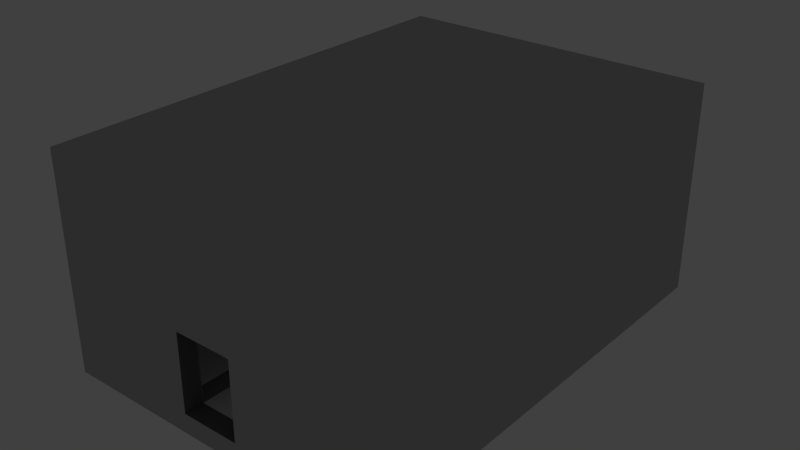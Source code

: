 # Source: level21.blend  (saved by Blender 2.69.0; exported with 4.5.12 LTS)
import bpy
from mathutils import Matrix  # noqa: F401  (used for matrix-valued properties, if any)

bpy.ops.wm.read_factory_settings(use_empty=True)
scene = bpy.context.scene
scene.name = 'Scene'

# ---- collections
col_collection_1 = bpy.data.collections.new('Collection 1'); scene.collection.children.link(col_collection_1)

# ---- materials (node trees are filled in below, after node groups)
mat_stone = bpy.data.materials.new('Stone')
mat_stone.alpha_threshold = 0.0
mat_stone.use_transparent_shadow = False
mat_stone.diffuse_color = (0.49, 0.49, 0.49, 1.0)
mat_stone.roughness = 0.5
mat_stone.line_color = (0.0, 0.0, 0.0, 1.0)
mat_darkstone = bpy.data.materials.new('DarkStone')
mat_darkstone.alpha_threshold = 0.0
mat_darkstone.use_transparent_shadow = False
mat_darkstone.diffuse_color = (0.152, 0.152, 0.152, 1.0)
mat_darkstone.roughness = 0.5
mat_darkstone.line_color = (0.0, 0.0, 0.0, 1.0)

# ---- material node trees

# ---- world
world_world = bpy.data.worlds.new('World'); scene.world = world_world
world_world.color = (0.05088, 0.05088, 0.05088)
world_world.use_sun_shadow = False
world_world.sun_shadow_jitter_overblur = 0.0
world_world.cycles.sampling_method = 'MANUAL'
world_world.cycles.sample_map_resolution = 256

# ---- lights
light_lamp = bpy.data.lights.new('Lamp', 'POINT')
light_lamp.transmission_factor = 0.0
light_lamp.cutoff_distance = 30.0
light_lamp.energy = 100.0
light_lamp.shadow_buffer_clip_start = 1.001
light_lamp.shadow_soft_size = 0.1
light_lamp.shadow_maximum_resolution = 0.006
light_lamp.use_absolute_resolution = True
light_lamp.cycles.use_multiple_importance_sampling = False

# ---- meshes
me_cube = bpy.data.meshes.new('Cube')
me_cube.from_pydata([(1.5, -12.14, -5.5), (1.5, -13.14, -5.5), (-1.5, -13.14, -5.5), (-1.5, -12.14, -5.5), (1.5, -12.14, -4.5), (1.5, -13.14, -4.5), (-1.5, -13.14, -4.5), (-1.5, -12.14, -4.5), (-2.5, -13.14, -5.5), (-2.5, -12.14, -5.5), (-2.5, -13.14, -4.5), (-2.5, -12.14, -4.5), (2.5, -12.14, -5.5), (2.5, -13.14, -5.5), (2.5, -12.14, -4.5), (2.5, -13.14, -4.5), (1.5, -12.14, -0.5), (1.5, -13.14, -0.5), (-1.5, -13.14, -0.5), (-1.5, -12.14, -0.5), (-2.5, -13.14, -0.5), (-2.5, -12.14, -0.5), (2.5, -12.14, -0.5), (2.5, -13.14, -0.5), (1.5, -12.14, 0.5), (1.5, -13.14, 0.5), (-1.5, -13.14, 0.5), (-1.5, -12.14, 0.5), (-2.5, -13.14, 0.5), (-2.5, -12.14, 0.5), (2.5, -12.14, 0.5), (2.5, -13.14, 0.5), (-1.5, -2.136, -4.5), (1.5, -2.136, -4.5), (-1.5, -2.136, -5.5), (1.5, -2.136, -5.5), (-2.5, -2.136, -5.5), (-2.5, -2.136, -4.5), (2.5, -2.136, -5.5), (2.5, -2.136, -4.5), (2.5, -1.136, -5.5), (2.5, -1.136, -4.5), (-1.5, -1.136, -5.5), (-2.5, -1.136, -5.5), (-1.5, -1.136, -4.5), (-2.5, -1.136, -4.5), (1.5, -1.136, -4.5), (1.5, -1.136, -5.5), (2.5, 3.864, -5.5), (2.5, 3.864, -4.5), (-1.5, 3.864, -5.5), (-2.5, 3.864, -5.5), (-1.5, 3.864, -4.5), (-2.5, 3.864, -4.5), (1.5, 3.864, -4.5), (1.5, 3.864, -5.5), (2.5, 4.864, -5.5), (2.5, 4.864, -4.5), (-1.5, 4.864, -5.5), (-2.5, 4.864, -5.5), (-1.5, 4.864, -4.5), (-2.5, 4.864, -4.5), (1.5, 4.864, -4.5), (1.5, 4.864, -5.5), (2.5, 9.864, -5.5), (2.5, 9.864, -4.5), (-1.5, 9.864, -5.5), (-2.5, 9.864, -5.5), (-1.5, 9.864, -4.5), (-2.5, 9.864, -4.5), (1.5, 9.864, -4.5), (1.5, 9.864, -5.5), (2.5, 10.86, -5.5), (2.5, 10.86, -4.5), (-1.5, 10.86, -5.5), (-2.5, 10.86, -5.5), (-1.5, 10.86, -4.5), (-2.5, 10.86, -4.5), (1.5, 10.86, -4.5), (1.5, 10.86, -5.5), (-1.5, 9.864, -0.5), (-2.5, 9.864, -0.5), (2.5, 9.864, -0.5), (1.5, 9.864, -0.5), (-1.5, 10.86, -0.5), (-2.5, 10.86, -0.5), (2.5, 10.86, -0.5), (1.5, 10.86, -0.5), (-1.5, 9.864, 0.5), (-2.5, 9.864, 0.5), (2.5, 9.864, 0.5), (1.5, 9.864, 0.5), (-1.5, 10.86, 0.5), (-2.5, 10.86, 0.5), (2.5, 10.86, 0.5), (1.5, 10.86, 0.5), (7.5, -12.14, -4.5), (7.5, -2.136, -4.5), (7.5, -12.14, -5.5), (7.5, -13.14, -5.5), (7.5, -13.14, -4.5), (7.5, -2.136, -5.5), (7.5, -1.136, -5.5), (7.5, -1.136, -4.5), (7.5, 3.864, -4.5), (7.5, 3.864, -5.5), (7.5, 4.864, -5.5), (7.5, 4.864, -4.5), (7.5, 9.864, -5.5), (7.5, 9.864, -4.5), (7.5, 10.86, -5.5), (7.5, 10.86, -4.5), (8.5, -12.14, -4.5), (8.5, -2.136, -4.5), (8.5, -12.14, -5.5), (8.5, -13.14, -5.5), (8.5, -13.14, -4.5), (8.5, -2.136, -5.5), (8.5, -1.136, -5.5), (8.5, -1.136, -4.5), (8.5, 3.864, -4.5), (8.5, 3.864, -5.5), (8.5, 4.864, -5.5), (8.5, 4.864, -4.5), (8.5, 9.864, -5.5), (8.5, 9.864, -4.5), (8.5, 10.86, -5.5), (8.5, 10.86, -4.5), (-7.5, -13.14, -5.5), (-7.5, -12.14, -5.5), (-7.5, -13.14, -4.5), (-7.5, -12.14, -4.5), (-7.5, -2.136, -5.5), (-7.5, -2.136, -4.5), (-7.5, -1.136, -5.5), (-7.5, -1.136, -4.5), (-7.5, 3.864, -5.5), (-7.5, 3.864, -4.5), (-7.5, 4.864, -5.5), (-7.5, 4.864, -4.5), (-7.5, 9.864, -5.5), (-7.5, 9.864, -4.5), (-7.5, 10.86, -5.5), (-7.5, 10.86, -4.5), (-8.5, -13.14, -5.5), (-8.5, -12.14, -5.5), (-8.5, -13.14, -4.5), (-8.5, -12.14, -4.5), (-8.5, -2.136, -5.5), (-8.5, -2.136, -4.5), (-8.5, -1.136, -5.5), (-8.5, -1.136, -4.5), (-8.5, 3.864, -5.5), (-8.5, 3.864, -4.5), (-8.5, 4.864, -5.5), (-8.5, 4.864, -4.5), (-8.5, 9.864, -5.5), (-8.5, 9.864, -4.5), (-8.5, 10.86, -5.5), (-8.5, 10.86, -4.5), (7.5, 10.86, -0.5), (-1.5, -12.14, 4.5), (-1.5, -13.14, 4.5), (1.5, -13.14, 4.5), (-8.5, 4.864, -0.5), (-7.5, 4.864, -0.5), (-7.5, -13.14, -0.5), (-7.5, -12.14, -0.5), (-7.5, 9.864, -0.5), (-8.5, 9.864, -0.5), (-7.5, -2.136, -0.5), (-8.5, -13.14, -0.5), (-7.5, -1.136, -0.5), (-8.5, -12.14, -0.5), (-7.5, 3.864, -0.5), (-7.5, 10.86, -0.5), (-8.5, -2.136, -0.5), (-8.5, -1.136, -0.5), (-8.5, 3.864, -0.5), (-8.5, 10.86, -0.5), (-8.5, 4.864, 0.5), (-7.5, 4.864, 0.5), (-7.5, -13.14, 0.5), (-7.5, -12.14, 0.5), (-7.5, 9.864, 0.5), (-8.5, 9.864, 0.5), (-7.5, -2.136, 0.5), (-8.5, -13.14, 0.5), (-7.5, -1.136, 0.5), (-8.5, -12.14, 0.5), (-7.5, 3.864, 0.5), (-7.5, 10.86, 0.5), (-8.5, -2.136, 0.5), (-8.5, -1.136, 0.5), (-8.5, 3.864, 0.5), (-8.5, 10.86, 0.5), (1.5, -12.14, 4.5), (7.5, -12.14, -0.5), (7.5, -2.136, -0.5), (8.5, 4.864, -0.5), (7.5, 4.864, -0.5), (7.5, -13.14, -0.5), (7.5, 3.864, -0.5), (8.5, 3.864, -0.5), (8.5, -2.136, -0.5), (7.5, -1.136, -0.5), (8.5, -12.14, -0.5), (7.5, 9.864, -0.5), (8.5, -13.14, -0.5), (8.5, -1.136, -0.5), (8.5, 9.864, -0.5), (8.5, 10.86, -0.5), (7.5, -2.136, 0.5), (7.5, -1.136, 0.5), (7.5, 3.864, 0.5), (8.5, -2.136, 0.5), (8.5, 3.864, 0.5), (7.5, -12.14, 0.5), (7.5, -13.14, 0.5), (8.5, 4.864, 0.5), (7.5, 4.864, 0.5), (8.5, -12.14, 0.5), (7.5, 9.864, 0.5), (7.5, 10.86, 0.5), (8.5, -13.14, 0.5), (8.5, -1.136, 0.5), (8.5, 9.864, 0.5), (8.5, 10.86, 0.5), (-2.5, -13.14, 4.5), (-2.5, -12.14, 4.5), (2.5, -12.14, 4.5), (2.5, -13.14, 4.5), (-1.5, 9.864, 4.5), (-2.5, 9.864, 4.5), (2.5, 9.864, 4.5), (1.5, 9.864, 4.5), (-1.5, 10.86, 4.5), (-2.5, 10.86, 4.5), (2.5, 10.86, 4.5), (1.5, 10.86, 4.5), (-7.5, -1.136, 4.5), (-7.5, 3.864, 4.5), (-7.5, -12.14, 4.5), (-8.5, -12.14, 4.5), (-7.5, -2.136, 4.5), (-8.5, -13.14, 4.5), (-7.5, -13.14, 4.5), (-7.5, 9.864, 4.5), (-8.5, 9.864, 4.5), (-8.5, 4.864, 4.5), (-7.5, 4.864, 4.5), (-7.5, 10.86, 4.5), (-8.5, -2.136, 4.5), (-8.5, -1.136, 4.5), (-8.5, 3.864, 4.5), (-8.5, 10.86, 4.5), (7.5, -12.14, 4.5), (8.5, -12.14, 4.5), (7.5, -2.136, 4.5), (8.5, 4.864, 4.5), (7.5, 4.864, 4.5), (7.5, -13.14, 4.5), (7.5, 3.864, 4.5), (8.5, 3.864, 4.5), (8.5, -2.136, 4.5), (7.5, -1.136, 4.5), (7.5, 9.864, 4.5), (7.5, 10.86, 4.5), (8.5, -13.14, 4.5), (8.5, -1.136, 4.5), (8.5, 9.864, 4.5), (8.5, 10.86, 4.5), (1.5, -12.14, 5.5), (-1.5, -12.14, 5.5), (-1.5, -13.14, 5.5), (1.5, -13.14, 5.5), (2.5, -12.14, 5.5), (2.5, -13.14, 5.5), (-2.5, -12.14, 5.5), (-2.5, -13.14, 5.5), (-1.5, 9.864, 5.5), (-2.5, 9.864, 5.5), (2.5, 9.864, 5.5), (1.5, 9.864, 5.5), (-1.5, 10.86, 5.5), (-2.5, 10.86, 5.5), (2.5, 10.86, 5.5), (1.5, 10.86, 5.5), (-7.5, -1.136, 5.5), (-7.5, 3.864, 5.5), (-7.5, -12.14, 5.5), (-8.5, -12.14, 5.5), (-7.5, -2.136, 5.5), (-8.5, -13.14, 5.5), (-7.5, -13.14, 5.5), (-7.5, 9.864, 5.5), (-8.5, 9.864, 5.5), (-8.5, 4.864, 5.5), (-7.5, 4.864, 5.5), (-7.5, 10.86, 5.5), (-8.5, -2.136, 5.5), (-8.5, -1.136, 5.5), (-8.5, 3.864, 5.5), (-8.5, 10.86, 5.5), (7.5, -12.14, 5.5), (8.5, -12.14, 5.5), (7.5, -2.136, 5.5), (8.5, 4.864, 5.5), (7.5, 4.864, 5.5), (7.5, -13.14, 5.5), (7.5, 3.864, 5.5), (8.5, 3.864, 5.5), (8.5, -2.136, 5.5), (7.5, -1.136, 5.5), (7.5, 9.864, 5.5), (7.5, 10.86, 5.5), (8.5, -13.14, 5.5), (8.5, -1.136, 5.5), (8.5, 9.864, 5.5), (8.5, 10.86, 5.5), (2.5, 4.864, 5.5), (2.5, 4.864, 4.5), (2.5, 3.864, 4.5), (2.5, 3.864, 5.5), (2.5, -2.136, 4.5), (2.5, -1.136, 5.5), (2.5, -1.136, 4.5), (2.5, -2.136, 5.5), (1.5, 4.864, 5.5), (1.5, 4.864, 4.5), (1.5, 3.864, 4.5), (1.5, 3.864, 5.5), (1.5, -1.136, 5.5), (1.5, -1.136, 4.5), (1.5, -2.136, 4.5), (1.5, -2.136, 5.5), (-1.5, 3.864, 5.5), (-1.5, -1.136, 5.5), (-1.5, -2.136, 4.5), (-1.5, -2.136, 5.5), (-1.5, 4.864, 4.5), (-1.5, 3.864, 4.5), (-1.5, -1.136, 4.5), (-1.5, 4.864, 5.5), (-2.5, 4.864, 5.5), (-2.5, 4.864, 4.5), (-2.5, 3.864, 4.5), (-2.5, 3.864, 5.5), (-2.5, -1.136, 5.5), (-2.5, -1.136, 4.5), (-2.5, -2.136, 4.5), (-2.5, -2.136, 5.5)], [], [(0, 1, 2, 3), (4, 7, 6, 5), (15, 14, 22, 23), (1, 5, 6, 2), (2, 6, 10, 8), (0, 3, 34, 35), (77, 75, 142, 143), (14, 4, 16, 22), (143, 159, 179, 175), (3, 2, 8, 9), (48, 56, 106, 105), (5, 1, 13, 15), (4, 14, 39, 33), (1, 0, 12, 13), (19, 21, 29, 27), (17, 23, 31, 25), (4, 5, 17, 16), (11, 10, 20, 21), (5, 15, 23, 17), (6, 7, 19, 18), (7, 11, 21, 19), (10, 6, 18, 20), (93, 191, 251, 237), (223, 94, 238, 267), (21, 20, 28, 29), (16, 17, 25, 24), (22, 16, 24, 30), (23, 22, 30, 31), (20, 18, 26, 28), (3, 9, 36, 34), (40, 48, 105, 102), (33, 39, 41, 46), (8, 10, 130, 128), (35, 34, 42, 47), (192, 189, 243, 252), (26, 18, 17, 25), (19, 27, 24, 16), (18, 19, 16, 17), (7, 4, 33, 32), (11, 7, 32, 37), (12, 0, 35, 38), (47, 42, 50, 55), (40, 47, 55, 48), (12, 38, 101, 98), (34, 36, 43, 42), (32, 33, 46, 44), (38, 35, 47, 40), (37, 32, 44, 45), (49, 41, 103, 104), (64, 72, 110, 108), (53, 52, 60, 61), (52, 54, 62, 60), (51, 43, 134, 136), (42, 43, 51, 50), (46, 41, 49, 54), (44, 46, 54, 52), (45, 44, 52, 53), (60, 62, 70, 68), (62, 57, 65, 70), (58, 59, 67, 66), (48, 55, 63, 56), (55, 50, 58, 63), (9, 8, 128, 129), (50, 51, 59, 58), (54, 49, 57, 62), (66, 67, 75, 74), (45, 53, 137, 135), (71, 66, 74, 79), (61, 60, 68, 69), (72, 73, 111, 110), (56, 63, 71, 64), (63, 58, 66, 71), (53, 61, 139, 137), (79, 78, 73, 72), (76, 74, 75, 77), (78, 79, 74, 76), (76, 77, 85, 84), (68, 70, 78, 76), (78, 70, 83, 87), (41, 39, 97, 103), (64, 71, 79, 72), (85, 81, 89, 93), (87, 83, 91, 95), (68, 76, 84, 80), (70, 65, 82, 83), (65, 73, 86, 82), (77, 69, 81, 85), (69, 68, 80, 81), (73, 78, 87, 86), (221, 215, 264, 257), (25, 31, 231, 163), (84, 85, 93, 92), (81, 80, 88, 89), (82, 86, 94, 90), (86, 87, 95, 94), (83, 82, 90, 91), (84, 92, 95, 87), (80, 84, 87, 83), (88, 80, 83, 91), (182, 28, 228, 246), (109, 107, 200, 207), (102, 105, 121, 118), (99, 98, 114, 115), (232, 235, 283, 280), (104, 103, 205, 202), (189, 187, 245, 243), (105, 106, 122, 121), (65, 57, 107, 109), (13, 12, 98, 99), (57, 49, 104, 107), (38, 40, 102, 101), (39, 14, 96, 97), (15, 13, 99, 100), (107, 104, 202, 200), (125, 127, 211, 210), (56, 64, 108, 106), (114, 112, 116, 115), (112, 114, 117, 113), (119, 118, 121, 120), (113, 117, 118, 119), (120, 121, 122, 123), (123, 122, 124, 125), (125, 124, 126, 127), (97, 96, 197, 198), (100, 99, 115, 116), (106, 108, 124, 122), (101, 102, 118, 117), (100, 116, 208, 201), (110, 111, 127, 126), (116, 112, 206, 208), (98, 101, 117, 114), (108, 110, 126, 124), (131, 133, 170, 167), (136, 134, 150, 152), (143, 142, 158, 159), (211, 160, 223, 227), (135, 137, 174, 172), (139, 141, 168, 165), (134, 132, 148, 150), (75, 67, 140, 142), (67, 59, 138, 140), (11, 37, 133, 131), (151, 149, 176, 177), (61, 69, 141, 139), (36, 9, 129, 132), (37, 45, 135, 133), (59, 51, 136, 138), (43, 36, 132, 134), (144, 146, 147, 145), (145, 147, 149, 148), (148, 149, 151, 150), (150, 151, 153, 152), (152, 153, 155, 154), (156, 157, 159, 158), (154, 155, 157, 156), (222, 220, 260, 266), (132, 129, 145, 148), (142, 140, 156, 158), (140, 138, 154, 156), (129, 128, 144, 145), (155, 153, 178, 164), (27, 29, 229, 161), (128, 130, 146, 144), (138, 136, 152, 154), (213, 212, 258, 265), (169, 164, 180, 185), (170, 172, 188, 186), (164, 178, 194, 180), (171, 166, 182, 187), (88, 91, 235, 232), (207, 200, 220, 222), (178, 177, 193, 194), (167, 170, 186, 183), (147, 146, 171, 173), (157, 155, 164, 169), (153, 151, 177, 178), (181, 184, 247, 250), (146, 130, 166, 171), (149, 147, 173, 176), (159, 157, 169, 179), (137, 139, 165, 174), (220, 214, 262, 260), (133, 135, 172, 170), (28, 26, 162, 228), (141, 69, 81, 168), (77, 143, 175, 85), (227, 223, 267, 271), (177, 176, 192, 193), (11, 131, 167, 21), (130, 10, 20, 166), (190, 181, 250, 241), (179, 169, 185, 195), (172, 174, 190, 188), (209, 203, 216, 225), (173, 171, 187, 189), (174, 165, 181, 190), (269, 263, 311, 317), (201, 208, 224, 218), (176, 173, 189, 192), (165, 168, 184, 181), (175, 179, 195, 191), (252, 243, 291, 300), (218, 224, 268, 261), (21, 167, 183, 29), (168, 81, 89, 184), (214, 213, 265, 262), (166, 20, 28, 182), (85, 175, 191, 93), (200, 202, 214, 220), (112, 113, 204, 206), (120, 123, 199, 203), (103, 97, 198, 205), (127, 111, 160, 211), (119, 120, 203, 209), (191, 195, 255, 251), (94, 95, 239, 238), (123, 125, 210, 199), (95, 92, 236, 239), (113, 119, 209, 204), (212, 217, 256, 258), (15, 100, 201, 23), (96, 14, 22, 197), (208, 206, 221, 224), (246, 228, 279, 294), (111, 73, 86, 160), (65, 109, 207, 82), (239, 236, 284, 287), (228, 162, 274, 279), (204, 209, 225, 215), (268, 257, 305, 316), (203, 199, 219, 216), (198, 197, 217, 212), (199, 210, 226, 219), (202, 205, 213, 214), (205, 198, 212, 213), (210, 211, 227, 226), (206, 204, 215, 221), (243, 245, 293, 291), (92, 93, 237, 236), (82, 207, 222, 90), (160, 86, 94, 223), (187, 182, 246, 245), (197, 22, 30, 217), (23, 201, 218, 31), (231, 261, 309, 277), (161, 229, 278, 273), (257, 264, 312, 305), (256, 230, 276, 304), (342, 338, 350, 349), (250, 247, 295, 298), (234, 266, 314, 282), (327, 325, 332, 335), (241, 250, 298, 289), (267, 238, 286, 315), (322, 326, 333, 330), (271, 267, 315, 319), (251, 255, 303, 299), (238, 239, 287, 286), (265, 258, 324, 326), (261, 268, 316, 309), (30, 24, 196, 230), (224, 221, 257, 268), (193, 192, 252, 253), (90, 222, 266, 234), (184, 89, 233, 247), (225, 216, 263, 269), (194, 193, 253, 254), (217, 30, 230, 256), (29, 183, 242, 229), (215, 225, 269, 264), (180, 194, 254, 249), (31, 218, 261, 231), (216, 219, 259, 263), (185, 180, 249, 248), (26, 25, 163, 162), (219, 226, 270, 259), (195, 185, 248, 255), (89, 88, 232, 233), (24, 27, 161, 196), (183, 186, 244, 242), (188, 190, 241, 240), (186, 188, 240, 244), (226, 227, 271, 270), (91, 90, 234, 235), (292, 288, 301, 300), (315, 314, 318, 319), (284, 280, 283, 287), (281, 280, 284, 285), (283, 282, 286, 287), (273, 274, 275, 272), (274, 273, 278, 279), (272, 275, 277, 276), (289, 298, 297, 302), (295, 299, 303, 296), (294, 290, 291, 293), (298, 295, 296, 297), (288, 289, 302, 301), (290, 292, 300, 291), (314, 308, 307, 318), (310, 313, 317, 311), (281, 285, 299, 295), (279, 278, 290, 294), (308, 310, 311, 307), (306, 304, 305, 312), (313, 306, 312, 317), (304, 309, 316, 305), (276, 277, 309, 304), (286, 282, 314, 315), (237, 251, 299, 285), (253, 252, 300, 301), (264, 269, 317, 312), (240, 241, 289, 288), (247, 233, 281, 295), (254, 253, 301, 302), (263, 259, 307, 311), (229, 242, 290, 278), (249, 254, 302, 297), (196, 161, 273, 272), (259, 270, 318, 307), (244, 240, 288, 292), (248, 249, 297, 296), (162, 163, 275, 274), (270, 271, 319, 318), (245, 246, 294, 293), (233, 232, 280, 281), (255, 248, 296, 303), (163, 231, 277, 275), (242, 244, 292, 290), (230, 196, 272, 276), (235, 234, 282, 283), (306, 313, 325, 327), (236, 237, 285, 284), (331, 328, 343, 336), (339, 337, 348, 351), (325, 323, 331, 332), (321, 322, 330, 329), (310, 308, 320, 323), (260, 262, 322, 321), (335, 332, 337, 339), (313, 310, 323, 325), (262, 265, 326, 322), (330, 333, 342, 341), (258, 256, 230, 324), (304, 306, 327, 276), (308, 314, 282, 320), (266, 260, 321, 234), (341, 342, 349, 346), (326, 324, 334, 333), (323, 320, 328, 331), (320, 282, 283, 328), (329, 330, 341, 340), (276, 327, 335, 272), (234, 321, 329, 235), (324, 230, 196, 334), (333, 334, 338, 342), (332, 331, 336, 337), (337, 336, 347, 348), (334, 196, 161, 338), (328, 283, 280, 343), (235, 329, 340, 232), (272, 335, 339, 273), (340, 341, 346, 345), (336, 343, 344, 347), (338, 161, 229, 350), (343, 280, 281, 344), (273, 339, 351, 278), (232, 340, 345, 233), (351, 348, 288, 292), (344, 281, 295, 298), (278, 351, 292, 290), (345, 346, 241, 250), (346, 349, 240, 241), (348, 347, 289, 288), (233, 345, 250, 247), (350, 229, 242, 244), (349, 350, 244, 240), (347, 344, 298, 289)])
me_cube.polygons.foreach_set('material_index', [0, 1, 0, 0, 0, 0, 0, 1, 0, 0, 0, 0, 1, 0, 1, 0, 1, 0, 0, 1, 1, 0, 0, 0, 0, 0, 1, 0, 0, 0, 0, 1, 0, 0, 0, 0, 1, 1, 0, 1, 0, 0, 0, 0, 0, 1, 0, 1, 0, 0, 1, 1, 0, 0, 0, 0, 0, 0, 1, 0, 0, 0, 0, 0, 1, 0, 0, 0, 1, 0, 0, 0, 1, 0, 0, 0, 0, 1, 1, 1, 0, 0, 0, 1, 1, 0, 0, 1, 0, 0, 0, 0, 1, 0, 0, 1, 0, 1, 1, 0, 0, 0, 0, 0, 0, 0, 0, 0, 0, 1, 0, 0, 0, 1, 0, 0, 0, 0, 0, 0, 0, 0, 0, 0, 0, 0, 0, 0, 0, 0, 0, 0, 0, 0, 0, 0, 0, 0, 0, 0, 0, 0, 0, 0, 0, 1, 0, 0, 0, 0, 0, 0, 0, 0, 0, 0, 0, 0, 0, 0, 0, 1, 0, 0, 1, 0, 1, 0, 0, 0, 0, 0, 0, 0, 0, 0, 0, 0, 0, 0, 1, 1, 1, 0, 0, 0, 0, 0, 0, 0, 1, 0, 0, 0, 0, 1, 0, 0, 0, 0, 0, 0, 0, 0, 0, 0, 0, 0, 1, 0, 0, 1, 0, 0, 0, 0, 0, 0, 0, 0, 0, 0, 0, 0, 0, 0, 0, 0, 0, 0, 0, 0, 0, 0, 1, 0, 0, 0, 0, 0, 0, 0, 0, 0, 0, 0, 0, 0, 1, 0, 0, 0, 0, 0, 0, 0, 0, 0, 1, 0, 1, 0, 0, 0, 0, 0, 0, 0, 0, 0, 0, 0, 0, 0, 0, 0, 0, 1, 0, 0, 0, 1, 0, 1, 0, 0, 0, 0, 0, 0, 0, 0, 0, 0, 0, 0, 0, 0, 0, 0, 0, 0, 0, 0, 0, 0, 0, 0, 0, 0, 0, 0, 0, 0, 0, 0, 0, 0, 0, 0, 0, 0, 0, 0, 0, 0, 0, 0, 0, 0, 0, 0, 0, 0, 0, 1, 0, 1, 0, 0, 0, 0, 0, 0, 0, 0, 0, 1, 0, 0, 1, 0, 1, 1, 1, 0, 0, 0, 0, 0, 0, 1, 0, 1, 0, 0, 1, 0, 0, 0, 1, 0, 0, 0, 0, 1, 0])
me_cube.materials.append(mat_stone)
me_cube.materials.append(mat_darkstone)
me_cube.use_remesh_preserve_volume = False
me_cube.use_remesh_preserve_attributes = False
me_cube.use_mirror_vertex_groups = False
me_cube.update()

# ---- objects
ob_level = bpy.data.objects.new('Level', me_cube)
ob_lamp = bpy.data.objects.new('Lamp', light_lamp)

# ---- transforms, parenting, visibility, modifiers, constraints
ob_level.location = (-0.5, 13.14, 4.5)
ob_level.lock_rotations_4d = False
ob_level.empty_display_type = 'ARROWS'
ob_level.lineart.crease_threshold = 0.0
ob_lamp.location = (4.076, 1.005, 5.904)
ob_lamp.rotation_euler = (0.6503, 0.05522, 1.866)
ob_lamp.lock_rotations_4d = False
ob_lamp.empty_display_type = 'ARROWS'
ob_lamp.color = (0.0, 0.0, 0.0, 0.0)
ob_lamp.lineart.crease_threshold = 0.0

# ---- collection membership
col_collection_1.objects.link(ob_level)
col_collection_1.objects.link(ob_lamp)

# ---- scene / render settings (as saved in the file)
scene.frame_start = 1; scene.frame_end = 250; scene.frame_set(1)
scene.render.engine = 'BLENDER_EEVEE_NEXT'
scene.render.resolution_percentage = 50
scene.render.dither_intensity = 0.0
scene.cycles.use_denoising = False
scene.cycles.samples = 10
scene.cycles.sampling_pattern = 'TABULATED_SOBOL'
scene.cycles.light_sampling_threshold = 0.0
scene.cycles.use_adaptive_sampling = False
scene.cycles.use_light_tree = False
scene.cycles.blur_glossy = 0.0
scene.cycles.volume_bounces = 1
scene.cycles.pixel_filter_type = 'GAUSSIAN'
scene.cycles.sample_clamp_indirect = 0.0
scene.view_settings.view_transform = 'Standard'
bpy.context.view_layer.update()

# ---- added for rendering (the .blend has no active camera): camera
cam_auto = bpy.data.cameras.new('AutoCamera')
cam_auto.lens = 50.0
cam_auto.sensor_width = 36.0
cam_auto.clip_end = 1000.0
ob_auto_camera = bpy.data.objects.new('AutoCamera', cam_auto)
scene.collection.objects.link(ob_auto_camera)
ob_auto_camera.location = (28.5527, -22.8632, 27.7421)
ob_auto_camera.rotation_euler = (1.09748, -7.21219e-08, 0.694738)
scene.camera = ob_auto_camera
bpy.context.view_layer.update()
